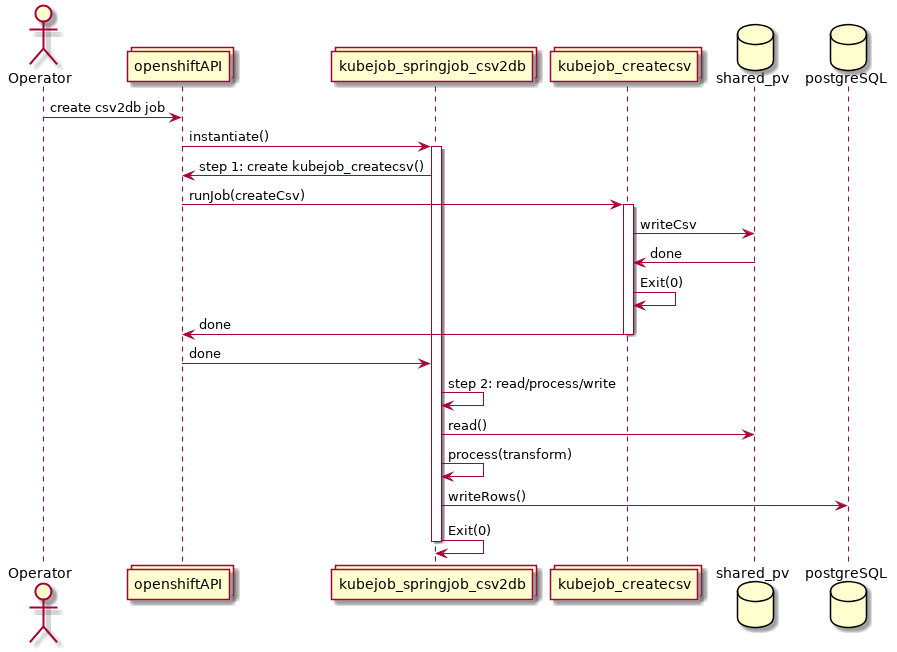

The diagram above was rendered by PlantUML. Its source (embedded in the PNG):
@startuml
actor Operator
collections openshiftAPI
collections kubejob_springjob_csv2db
collections kubejob_createcsv
database shared_pv
database postgreSQL

Operator -> openshiftAPI: create csv2db job
openshiftAPI -> kubejob_springjob_csv2db:instantiate()
activate kubejob_springjob_csv2db
kubejob_springjob_csv2db -> openshiftAPI: step 1: create kubejob_createcsv()
openshiftAPI -> kubejob_createcsv: runJob(createCsv)
activate kubejob_createcsv
kubejob_createcsv -> shared_pv: writeCsv
shared_pv -> kubejob_createcsv: done
kubejob_createcsv -> kubejob_createcsv: Exit(0)
kubejob_createcsv -> openshiftAPI: done
deactivate kubejob_createcsv
openshiftAPI -> kubejob_springjob_csv2db: done
kubejob_springjob_csv2db -> kubejob_springjob_csv2db: step 2: read/process/write
kubejob_springjob_csv2db -> shared_pv: read()
kubejob_springjob_csv2db -> kubejob_springjob_csv2db: process(transform)
kubejob_springjob_csv2db -> postgreSQL: writeRows()
kubejob_springjob_csv2db -> kubejob_springjob_csv2db: Exit(0)
deactivate kubejob_springjob_csv2db
@enduml